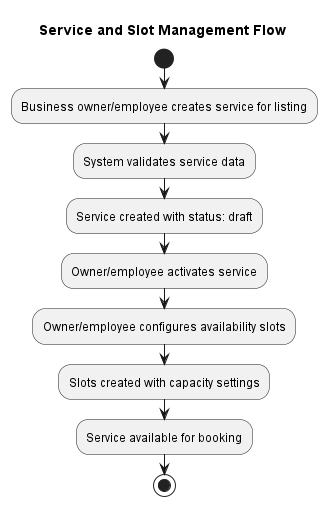

The diagram above was rendered by PlantUML. Its source (embedded in the PNG):
@startuml
title Service and Slot Management Flow

start
:Business owner/employee creates service for listing;
:System validates service data;
:Service created with status: draft;
:Owner/employee activates service;
:Owner/employee configures availability slots;
:Slots created with capacity settings;
:Service available for booking;
stop
@enduml